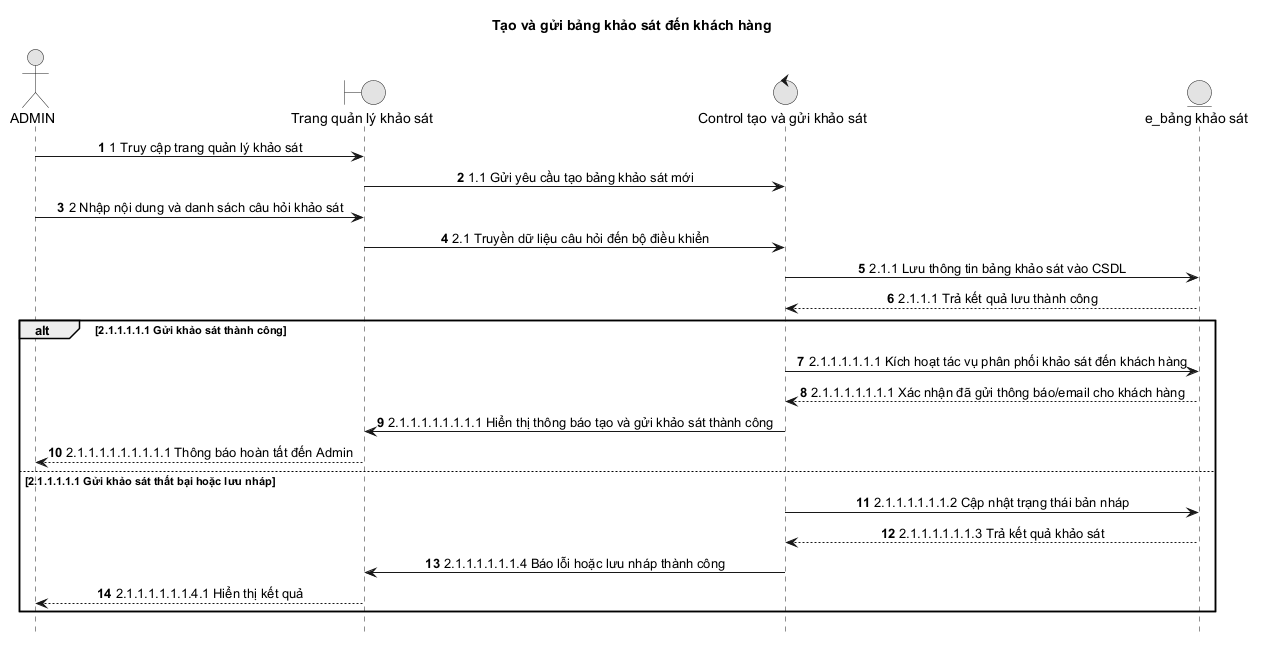

The diagram above was rendered by PlantUML. Its source (embedded in the PNG):
@startuml
title Tạo và gửi bảng khảo sát đến khách hàng

autonumber
hide footbox
skinparam monochrome true
skinparam sequenceMessageAlign center
skinparam responseMessageBelowArrow true
actor ADMIN as Admin
boundary "Trang quản lý khảo sát" as Boundary
control "Control tạo và gửi khảo sát" as Control
entity "e_bảng khảo sát" as Entity

Admin -> Boundary: 1 Truy cập trang quản lý khảo sát
Boundary -> Control: 1.1 Gửi yêu cầu tạo bảng khảo sát mới
Admin -> Boundary: 2 Nhập nội dung và danh sách câu hỏi khảo sát
Boundary -> Control: 2.1 Truyền dữ liệu câu hỏi đến bộ điều khiển
Control -> Entity: 2.1.1 Lưu thông tin bảng khảo sát vào CSDL
Entity --> Control: 2.1.1.1 Trả kết quả lưu thành công

alt 2.1.1.1.1.1 Gửi khảo sát thành công
  Control -> Entity: 2.1.1.1.1.1.1 Kích hoạt tác vụ phân phối khảo sát đến khách hàng
  Entity --> Control: 2.1.1.1.1.1.1.1 Xác nhận đã gửi thông báo/email cho khách hàng
  Control -> Boundary: 2.1.1.1.1.1.1.1.1 Hiển thị thông báo tạo và gửi khảo sát thành công
  Boundary --> Admin: 2.1.1.1.1.1.1.1.1.1 Thông báo hoàn tất đến Admin
else 2.1.1.1.1.1 Gửi khảo sát thất bại hoặc lưu nháp
  Control -> Entity: 2.1.1.1.1.1.1.2 Cập nhật trạng thái bản nháp
  Entity --> Control: 2.1.1.1.1.1.1.3 Trả kết quả khảo sát
  Control -> Boundary: 2.1.1.1.1.1.1.4 Báo lỗi hoặc lưu nháp thành công
  Boundary --> Admin: 2.1.1.1.1.1.1.4.1 Hiển thị kết quả
end
@enduml